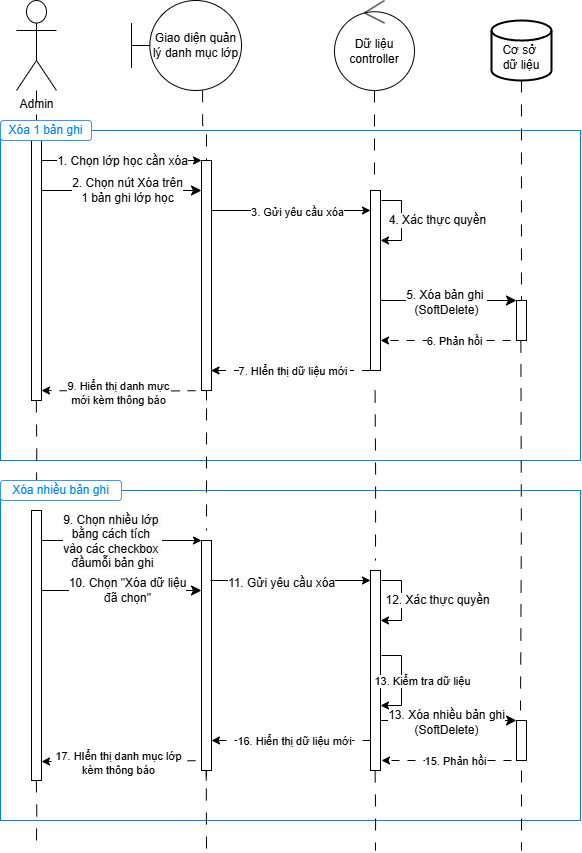

The diagram above was exported from draw.io. Its source (the exported page's mxGraphModel, read from the mxfile embedded in the PNG):
<mxGraphModel dx="790" dy="1816" grid="1" gridSize="10" guides="1" tooltips="1" connect="1" arrows="1" fold="1" page="1" pageScale="1" pageWidth="850" pageHeight="1100" math="0" shadow="0">
  <root>
    <mxCell id="0" />
    <mxCell id="1" parent="0" />
    <mxCell id="GMZLRt1hLkVVaZUvSikn-4" value="" style="rounded=0;whiteSpace=wrap;html=1;strokeColor=#007FFF;" vertex="1" parent="1">
      <mxGeometry x="39" y="440" width="580" height="330" as="geometry" />
    </mxCell>
    <mxCell id="mqUv-KKVanmM0g7okWPh-56" style="edgeStyle=orthogonalEdgeStyle;rounded=0;orthogonalLoop=1;jettySize=auto;html=1;dashed=1;endArrow=none;startFill=0;dashPattern=12 12;exitX=0.646;exitY=0.998;exitDx=0;exitDy=0;exitPerimeter=0;" edge="1" parent="1">
      <mxGeometry relative="1" as="geometry">
        <mxPoint x="245" y="800" as="targetPoint" />
        <mxPoint x="244.75" y="729.97" as="sourcePoint" />
        <Array as="points">
          <mxPoint x="244.92" y="709.97" />
          <mxPoint x="244.92" y="709.97" />
        </Array>
      </mxGeometry>
    </mxCell>
    <mxCell id="GMZLRt1hLkVVaZUvSikn-1" value="" style="rounded=0;whiteSpace=wrap;html=1;strokeColor=#007FFF;" vertex="1" parent="1">
      <mxGeometry x="39" y="80" width="580" height="330" as="geometry" />
    </mxCell>
    <mxCell id="mqUv-KKVanmM0g7okWPh-29" style="edgeStyle=orthogonalEdgeStyle;rounded=0;orthogonalLoop=1;jettySize=auto;html=1;dashed=1;endArrow=none;startFill=0;dashPattern=12 12;" edge="1" parent="1">
      <mxGeometry relative="1" as="geometry">
        <mxPoint x="245" y="480" as="targetPoint" />
        <mxPoint x="245" y="350" as="sourcePoint" />
        <Array as="points">
          <mxPoint x="244.92" y="329.97" />
          <mxPoint x="244.92" y="329.97" />
        </Array>
      </mxGeometry>
    </mxCell>
    <mxCell id="mqUv-KKVanmM0g7okWPh-1" style="edgeStyle=orthogonalEdgeStyle;rounded=0;orthogonalLoop=1;jettySize=auto;html=1;entryX=0.5;entryY=0;entryDx=0;entryDy=0;entryPerimeter=0;dashed=1;endArrow=none;startFill=0;dashPattern=12 12;" edge="1" parent="1" source="mqUv-KKVanmM0g7okWPh-2" target="mqUv-KKVanmM0g7okWPh-7">
      <mxGeometry relative="1" as="geometry">
        <mxPoint x="75" y="70" as="targetPoint" />
      </mxGeometry>
    </mxCell>
    <mxCell id="mqUv-KKVanmM0g7okWPh-2" value="Admin" style="shape=umlActor;verticalLabelPosition=bottom;verticalAlign=top;html=1;" vertex="1" parent="1">
      <mxGeometry x="55" y="-50" width="40" height="90" as="geometry" />
    </mxCell>
    <mxCell id="mqUv-KKVanmM0g7okWPh-3" style="edgeStyle=orthogonalEdgeStyle;rounded=0;orthogonalLoop=1;jettySize=auto;html=1;curved=0;" edge="1" parent="1" source="mqUv-KKVanmM0g7okWPh-7" target="mqUv-KKVanmM0g7okWPh-14">
      <mxGeometry relative="1" as="geometry">
        <Array as="points">
          <mxPoint x="160" y="110" />
          <mxPoint x="160" y="110" />
        </Array>
      </mxGeometry>
    </mxCell>
    <mxCell id="mqUv-KKVanmM0g7okWPh-4" value="&lt;span style=&quot;font-size: 12px; background-color: rgb(251, 251, 251);&quot;&gt;1. Chọn lớp học cần xóa&lt;/span&gt;" style="edgeLabel;html=1;align=center;verticalAlign=middle;resizable=0;points=[];" connectable="0" vertex="1" parent="mqUv-KKVanmM0g7okWPh-3">
      <mxGeometry x="-0.1871" y="-1" relative="1" as="geometry">
        <mxPoint x="15" y="-1" as="offset" />
      </mxGeometry>
    </mxCell>
    <mxCell id="mqUv-KKVanmM0g7okWPh-5" style="edgeStyle=none;curved=0;rounded=0;orthogonalLoop=1;jettySize=auto;html=1;fontSize=12;startSize=8;endSize=8;" edge="1" parent="1">
      <mxGeometry relative="1" as="geometry">
        <mxPoint x="80" y="140" as="sourcePoint" />
        <mxPoint x="240" y="140" as="targetPoint" />
      </mxGeometry>
    </mxCell>
    <mxCell id="mqUv-KKVanmM0g7okWPh-6" value="2. Chọn nút Xóa trên&lt;div&gt;1 bản ghi lớp học&lt;/div&gt;" style="edgeLabel;html=1;align=center;verticalAlign=middle;resizable=0;points=[];fontSize=12;" vertex="1" connectable="0" parent="mqUv-KKVanmM0g7okWPh-5">
      <mxGeometry x="0.0625" y="1" relative="1" as="geometry">
        <mxPoint as="offset" />
      </mxGeometry>
    </mxCell>
    <mxCell id="mqUv-KKVanmM0g7okWPh-7" value="" style="html=1;points=[[0,0,0,0,5],[0,1,0,0,-5],[1,0,0,0,5],[1,1,0,0,-5]];perimeter=orthogonalPerimeter;outlineConnect=0;targetShapes=umlLifeline;portConstraint=eastwest;newEdgeStyle={&quot;curved&quot;:0,&quot;rounded&quot;:0};" vertex="1" parent="1">
      <mxGeometry x="70" y="80" width="10" height="270" as="geometry" />
    </mxCell>
    <mxCell id="mqUv-KKVanmM0g7okWPh-8" value="Giao diện quản lý danh mục lớp" style="shape=umlBoundary;whiteSpace=wrap;html=1;" vertex="1" parent="1">
      <mxGeometry x="170" y="-50" width="110" height="90" as="geometry" />
    </mxCell>
    <mxCell id="mqUv-KKVanmM0g7okWPh-9" value="Dữ liệu controller" style="ellipse;shape=umlControl;whiteSpace=wrap;html=1;" vertex="1" parent="1">
      <mxGeometry x="373" y="-50" width="80" height="90" as="geometry" />
    </mxCell>
    <mxCell id="mqUv-KKVanmM0g7okWPh-10" value="&lt;div&gt;&lt;br&gt;&lt;/div&gt;Cơ sở&amp;nbsp;&lt;div&gt;dữ liệu&lt;/div&gt;" style="strokeWidth=2;html=1;shape=mxgraph.flowchart.database;whiteSpace=wrap;" vertex="1" parent="1">
      <mxGeometry x="530" y="-30" width="60" height="60" as="geometry" />
    </mxCell>
    <mxCell id="mqUv-KKVanmM0g7okWPh-11" style="edgeStyle=orthogonalEdgeStyle;rounded=0;orthogonalLoop=1;jettySize=auto;html=1;entryX=0.5;entryY=0;entryDx=0;entryDy=0;entryPerimeter=0;dashed=1;endArrow=none;startFill=0;dashPattern=12 12;exitX=0.646;exitY=0.998;exitDx=0;exitDy=0;exitPerimeter=0;" edge="1" parent="1" source="mqUv-KKVanmM0g7okWPh-8" target="mqUv-KKVanmM0g7okWPh-14">
      <mxGeometry relative="1" as="geometry">
        <mxPoint x="185" y="70" as="targetPoint" />
        <mxPoint x="185" y="40" as="sourcePoint" />
      </mxGeometry>
    </mxCell>
    <mxCell id="mqUv-KKVanmM0g7okWPh-12" style="edgeStyle=orthogonalEdgeStyle;rounded=0;orthogonalLoop=1;jettySize=auto;html=1;curved=0;dashed=1;dashPattern=8 8;" edge="1" parent="1">
      <mxGeometry relative="1" as="geometry">
        <mxPoint x="80" y="340" as="targetPoint" />
        <mxPoint x="250" y="340.0000000000002" as="sourcePoint" />
        <Array as="points">
          <mxPoint x="165" y="341" />
          <mxPoint x="165" y="340" />
        </Array>
      </mxGeometry>
    </mxCell>
    <mxCell id="mqUv-KKVanmM0g7okWPh-13" value="9. Hiển thị danh mực&lt;div&gt;mới kèm thông báo&lt;/div&gt;" style="edgeLabel;html=1;align=center;verticalAlign=middle;resizable=0;points=[];" connectable="0" vertex="1" parent="mqUv-KKVanmM0g7okWPh-12">
      <mxGeometry x="0.1045" y="1" relative="1" as="geometry">
        <mxPoint as="offset" />
      </mxGeometry>
    </mxCell>
    <mxCell id="mqUv-KKVanmM0g7okWPh-64" style="edgeStyle=orthogonalEdgeStyle;rounded=0;orthogonalLoop=1;jettySize=auto;html=1;curved=0;" edge="1" parent="1" target="mqUv-KKVanmM0g7okWPh-21">
      <mxGeometry relative="1" as="geometry">
        <mxPoint x="249.5" y="160" as="sourcePoint" />
        <mxPoint x="408.5" y="175" as="targetPoint" />
        <Array as="points">
          <mxPoint x="250" y="161" />
        </Array>
      </mxGeometry>
    </mxCell>
    <mxCell id="mqUv-KKVanmM0g7okWPh-65" value="3. Gửi yêu cầu xóa" style="edgeLabel;html=1;align=center;verticalAlign=middle;resizable=0;points=[];" vertex="1" connectable="0" parent="mqUv-KKVanmM0g7okWPh-64">
      <mxGeometry x="0.0828" y="-1" relative="1" as="geometry">
        <mxPoint as="offset" />
      </mxGeometry>
    </mxCell>
    <mxCell id="mqUv-KKVanmM0g7okWPh-14" value="" style="html=1;points=[[0,0,0,0,5],[0,1,0,0,-5],[1,0,0,0,5],[1,1,0,0,-5]];perimeter=orthogonalPerimeter;outlineConnect=0;targetShapes=umlLifeline;portConstraint=eastwest;newEdgeStyle={&quot;curved&quot;:0,&quot;rounded&quot;:0};" vertex="1" parent="1">
      <mxGeometry x="240" y="110" width="10" height="230" as="geometry" />
    </mxCell>
    <mxCell id="mqUv-KKVanmM0g7okWPh-17" style="edgeStyle=orthogonalEdgeStyle;rounded=0;orthogonalLoop=1;jettySize=auto;html=1;curved=0;dashed=1;dashPattern=8 8;" edge="1" parent="1">
      <mxGeometry relative="1" as="geometry">
        <mxPoint x="249.5" y="320" as="targetPoint" />
        <Array as="points">
          <mxPoint x="359.5" y="320" />
          <mxPoint x="359.5" y="320" />
        </Array>
        <mxPoint x="408.5" y="320" as="sourcePoint" />
      </mxGeometry>
    </mxCell>
    <mxCell id="mqUv-KKVanmM0g7okWPh-18" value="7. HIển thị dữ liệu mới&amp;nbsp;" style="edgeLabel;html=1;align=center;verticalAlign=middle;resizable=0;points=[];" connectable="0" vertex="1" parent="mqUv-KKVanmM0g7okWPh-17">
      <mxGeometry x="-0.0424" relative="1" as="geometry">
        <mxPoint as="offset" />
      </mxGeometry>
    </mxCell>
    <mxCell id="mqUv-KKVanmM0g7okWPh-19" style="edgeStyle=none;curved=0;rounded=0;orthogonalLoop=1;jettySize=auto;html=1;fontSize=12;startSize=8;endSize=8;" edge="1" parent="1" target="mqUv-KKVanmM0g7okWPh-32">
      <mxGeometry relative="1" as="geometry">
        <mxPoint x="565" y="250" as="targetPoint" />
        <mxPoint x="419" y="250.00000000000023" as="sourcePoint" />
      </mxGeometry>
    </mxCell>
    <mxCell id="mqUv-KKVanmM0g7okWPh-20" value="5. Xóa bản ghi&amp;nbsp;&lt;div&gt;(SoftDelete)&lt;/div&gt;" style="edgeLabel;html=1;align=center;verticalAlign=middle;resizable=0;points=[];fontSize=12;" vertex="1" connectable="0" parent="mqUv-KKVanmM0g7okWPh-19">
      <mxGeometry x="-0.0441" y="-1" relative="1" as="geometry">
        <mxPoint as="offset" />
      </mxGeometry>
    </mxCell>
    <mxCell id="mqUv-KKVanmM0g7okWPh-21" value="&amp;nbsp;" style="html=1;points=[[0,0,0,0,5],[0,1,0,0,-5],[1,0,0,0,5],[1,1,0,0,-5]];perimeter=orthogonalPerimeter;outlineConnect=0;targetShapes=umlLifeline;portConstraint=eastwest;newEdgeStyle={&quot;curved&quot;:0,&quot;rounded&quot;:0};" vertex="1" parent="1">
      <mxGeometry x="409" y="140" width="10" height="180" as="geometry" />
    </mxCell>
    <mxCell id="mqUv-KKVanmM0g7okWPh-22" style="edgeStyle=orthogonalEdgeStyle;rounded=0;orthogonalLoop=1;jettySize=auto;html=1;dashed=1;endArrow=none;startFill=0;dashPattern=12 12;" edge="1" parent="1" source="mqUv-KKVanmM0g7okWPh-9">
      <mxGeometry relative="1" as="geometry">
        <mxPoint x="413" y="130" as="targetPoint" />
        <mxPoint x="413" y="40" as="sourcePoint" />
        <Array as="points" />
      </mxGeometry>
    </mxCell>
    <mxCell id="mqUv-KKVanmM0g7okWPh-23" style="edgeStyle=orthogonalEdgeStyle;rounded=0;orthogonalLoop=1;jettySize=auto;html=1;curved=0;" edge="1" parent="1" target="mqUv-KKVanmM0g7okWPh-21">
      <mxGeometry relative="1" as="geometry">
        <mxPoint x="420" y="150" as="sourcePoint" />
        <mxPoint x="424" y="240" as="targetPoint" />
        <Array as="points">
          <mxPoint x="440" y="150" />
          <mxPoint x="440" y="190" />
        </Array>
      </mxGeometry>
    </mxCell>
    <mxCell id="mqUv-KKVanmM0g7okWPh-24" value="&lt;span style=&quot;font-size: 12px; background-color: rgb(251, 251, 251);&quot;&gt;4. Xác thực quyền&lt;/span&gt;" style="edgeLabel;html=1;align=center;verticalAlign=middle;resizable=0;points=[];" connectable="0" vertex="1" parent="mqUv-KKVanmM0g7okWPh-23">
      <mxGeometry x="0.4585" y="1" relative="1" as="geometry">
        <mxPoint x="34" y="-19" as="offset" />
      </mxGeometry>
    </mxCell>
    <mxCell id="mqUv-KKVanmM0g7okWPh-25" style="edgeStyle=orthogonalEdgeStyle;rounded=0;orthogonalLoop=1;jettySize=auto;html=1;curved=0;dashed=1;dashPattern=8 8;" edge="1" parent="1">
      <mxGeometry relative="1" as="geometry">
        <mxPoint x="548.9999999999999" y="290.0000000000002" as="sourcePoint" />
        <mxPoint x="419" y="290" as="targetPoint" />
      </mxGeometry>
    </mxCell>
    <mxCell id="mqUv-KKVanmM0g7okWPh-26" value="6. Phản hồi" style="edgeLabel;html=1;align=center;verticalAlign=middle;resizable=0;points=[];" connectable="0" vertex="1" parent="mqUv-KKVanmM0g7okWPh-25">
      <mxGeometry x="-0.1531" y="-1" relative="1" as="geometry">
        <mxPoint x="-2" y="1" as="offset" />
      </mxGeometry>
    </mxCell>
    <mxCell id="mqUv-KKVanmM0g7okWPh-27" style="edgeStyle=orthogonalEdgeStyle;rounded=0;orthogonalLoop=1;jettySize=auto;html=1;dashed=1;endArrow=none;startFill=0;dashPattern=12 12;entryX=0.617;entryY=-0.003;entryDx=0;entryDy=0;entryPerimeter=0;" edge="1" parent="1" source="mqUv-KKVanmM0g7okWPh-10" target="mqUv-KKVanmM0g7okWPh-32">
      <mxGeometry relative="1" as="geometry">
        <mxPoint x="559.58" y="110" as="targetPoint" />
        <mxPoint x="559.58" y="30" as="sourcePoint" />
        <Array as="points">
          <mxPoint x="560" y="250" />
        </Array>
      </mxGeometry>
    </mxCell>
    <mxCell id="mqUv-KKVanmM0g7okWPh-28" style="edgeStyle=orthogonalEdgeStyle;rounded=0;orthogonalLoop=1;jettySize=auto;html=1;dashed=1;endArrow=none;startFill=0;dashPattern=12 12;exitX=0.646;exitY=0.998;exitDx=0;exitDy=0;exitPerimeter=0;" edge="1" parent="1">
      <mxGeometry relative="1" as="geometry">
        <mxPoint x="75" y="450" as="targetPoint" />
        <mxPoint x="74.83000000000001" y="350" as="sourcePoint" />
      </mxGeometry>
    </mxCell>
    <mxCell id="mqUv-KKVanmM0g7okWPh-30" style="edgeStyle=orthogonalEdgeStyle;rounded=0;orthogonalLoop=1;jettySize=auto;html=1;dashed=1;endArrow=none;startFill=0;dashPattern=12 12;exitX=0.646;exitY=0.998;exitDx=0;exitDy=0;exitPerimeter=0;" edge="1" parent="1">
      <mxGeometry relative="1" as="geometry">
        <mxPoint x="414" y="510" as="targetPoint" />
        <mxPoint x="413.57" y="340" as="sourcePoint" />
      </mxGeometry>
    </mxCell>
    <mxCell id="mqUv-KKVanmM0g7okWPh-31" style="edgeStyle=orthogonalEdgeStyle;rounded=0;orthogonalLoop=1;jettySize=auto;html=1;dashed=1;endArrow=none;startFill=0;dashPattern=12 12;" edge="1" parent="1">
      <mxGeometry relative="1" as="geometry">
        <mxPoint x="559" y="660" as="targetPoint" />
        <mxPoint x="559.38" y="290" as="sourcePoint" />
      </mxGeometry>
    </mxCell>
    <mxCell id="mqUv-KKVanmM0g7okWPh-32" value="" style="html=1;points=[[0,0,0,0,5],[0,1,0,0,-5],[1,0,0,0,5],[1,1,0,0,-5]];perimeter=orthogonalPerimeter;outlineConnect=0;targetShapes=umlLifeline;portConstraint=eastwest;newEdgeStyle={&quot;curved&quot;:0,&quot;rounded&quot;:0};" vertex="1" parent="1">
      <mxGeometry x="555" y="250" width="10" height="40" as="geometry" />
    </mxCell>
    <mxCell id="mqUv-KKVanmM0g7okWPh-36" style="edgeStyle=orthogonalEdgeStyle;rounded=0;orthogonalLoop=1;jettySize=auto;html=1;curved=0;" edge="1" parent="1" source="mqUv-KKVanmM0g7okWPh-40" target="mqUv-KKVanmM0g7okWPh-43">
      <mxGeometry relative="1" as="geometry">
        <Array as="points">
          <mxPoint x="160" y="490" />
          <mxPoint x="160" y="490" />
        </Array>
      </mxGeometry>
    </mxCell>
    <mxCell id="mqUv-KKVanmM0g7okWPh-37" value="&lt;span style=&quot;font-size: 12px; background-color: rgb(251, 251, 251);&quot;&gt;9. Chọn nhiều lớp&amp;nbsp;&lt;/span&gt;&lt;div&gt;&lt;span style=&quot;font-size: 12px; background-color: rgb(251, 251, 251);&quot;&gt;bằng cách&amp;nbsp;&lt;/span&gt;&lt;span style=&quot;background-color: light-dark(rgb(251, 251, 251), rgb(21, 21, 21)); font-size: 12px; color: light-dark(rgb(0, 0, 0), rgb(255, 255, 255));&quot;&gt;tích&amp;nbsp;&lt;/span&gt;&lt;/div&gt;&lt;div&gt;&lt;span style=&quot;background-color: light-dark(rgb(251, 251, 251), rgb(21, 21, 21)); font-size: 12px; color: light-dark(rgb(0, 0, 0), rgb(255, 255, 255));&quot;&gt;vào các checkbox&amp;nbsp;&lt;/span&gt;&lt;/div&gt;&lt;div&gt;&lt;span style=&quot;background-color: light-dark(rgb(251, 251, 251), rgb(21, 21, 21)); font-size: 12px; color: light-dark(rgb(0, 0, 0), rgb(255, 255, 255));&quot;&gt;đầu&lt;/span&gt;&lt;span style=&quot;background-color: light-dark(rgb(251, 251, 251), rgb(21, 21, 21)); font-size: 12px; color: light-dark(rgb(0, 0, 0), rgb(255, 255, 255));&quot;&gt;mỗi bản ghi&lt;/span&gt;&lt;/div&gt;" style="edgeLabel;html=1;align=center;verticalAlign=middle;resizable=0;points=[];" connectable="0" vertex="1" parent="mqUv-KKVanmM0g7okWPh-36">
      <mxGeometry x="-0.1871" y="-1" relative="1" as="geometry">
        <mxPoint x="5" y="-1" as="offset" />
      </mxGeometry>
    </mxCell>
    <mxCell id="mqUv-KKVanmM0g7okWPh-38" style="edgeStyle=none;curved=0;rounded=0;orthogonalLoop=1;jettySize=auto;html=1;fontSize=12;startSize=8;endSize=8;" edge="1" parent="1">
      <mxGeometry relative="1" as="geometry">
        <mxPoint x="80" y="540" as="sourcePoint" />
        <mxPoint x="240" y="540" as="targetPoint" />
      </mxGeometry>
    </mxCell>
    <mxCell id="mqUv-KKVanmM0g7okWPh-39" value="10. Chọn &quot;Xóa dữ liệu&lt;div&gt;đã chọn&quot;&lt;/div&gt;" style="edgeLabel;html=1;align=center;verticalAlign=middle;resizable=0;points=[];fontSize=12;" vertex="1" connectable="0" parent="mqUv-KKVanmM0g7okWPh-38">
      <mxGeometry x="0.0625" y="1" relative="1" as="geometry">
        <mxPoint as="offset" />
      </mxGeometry>
    </mxCell>
    <mxCell id="mqUv-KKVanmM0g7okWPh-40" value="" style="html=1;points=[[0,0,0,0,5],[0,1,0,0,-5],[1,0,0,0,5],[1,1,0,0,-5]];perimeter=orthogonalPerimeter;outlineConnect=0;targetShapes=umlLifeline;portConstraint=eastwest;newEdgeStyle={&quot;curved&quot;:0,&quot;rounded&quot;:0};" vertex="1" parent="1">
      <mxGeometry x="70" y="460" width="10" height="270" as="geometry" />
    </mxCell>
    <mxCell id="mqUv-KKVanmM0g7okWPh-41" style="edgeStyle=orthogonalEdgeStyle;rounded=0;orthogonalLoop=1;jettySize=auto;html=1;curved=0;dashed=1;dashPattern=8 8;" edge="1" parent="1" target="mqUv-KKVanmM0g7okWPh-40">
      <mxGeometry relative="1" as="geometry">
        <mxPoint x="90" y="710.0000000000002" as="targetPoint" />
        <mxPoint x="250" y="710.0000000000002" as="sourcePoint" />
        <Array as="points">
          <mxPoint x="250" y="711" />
          <mxPoint x="165" y="711" />
          <mxPoint x="165" y="710" />
        </Array>
      </mxGeometry>
    </mxCell>
    <mxCell id="mqUv-KKVanmM0g7okWPh-42" value="17. HIển thị danh mục lớp&lt;div&gt;kèm thông báo&lt;/div&gt;" style="edgeLabel;html=1;align=center;verticalAlign=middle;resizable=0;points=[];" connectable="0" vertex="1" parent="mqUv-KKVanmM0g7okWPh-41">
      <mxGeometry x="0.1045" y="1" relative="1" as="geometry">
        <mxPoint as="offset" />
      </mxGeometry>
    </mxCell>
    <mxCell id="mqUv-KKVanmM0g7okWPh-43" value="" style="html=1;points=[[0,0,0,0,5],[0,1,0,0,-5],[1,0,0,0,5],[1,1,0,0,-5]];perimeter=orthogonalPerimeter;outlineConnect=0;targetShapes=umlLifeline;portConstraint=eastwest;newEdgeStyle={&quot;curved&quot;:0,&quot;rounded&quot;:0};" vertex="1" parent="1">
      <mxGeometry x="240" y="490" width="10" height="230" as="geometry" />
    </mxCell>
    <mxCell id="mqUv-KKVanmM0g7okWPh-44" style="edgeStyle=orthogonalEdgeStyle;rounded=0;orthogonalLoop=1;jettySize=auto;html=1;curved=0;" edge="1" parent="1">
      <mxGeometry relative="1" as="geometry">
        <mxPoint x="249" y="530" as="sourcePoint" />
        <mxPoint x="409" y="530" as="targetPoint" />
        <Array as="points">
          <mxPoint x="339" y="530" />
          <mxPoint x="339" y="530" />
        </Array>
      </mxGeometry>
    </mxCell>
    <mxCell id="mqUv-KKVanmM0g7okWPh-45" value="&lt;span style=&quot;font-size: 12px; background-color: rgb(251, 251, 251);&quot;&gt;11. Gửi yêu cầu xóa&lt;/span&gt;" style="edgeLabel;html=1;align=center;verticalAlign=middle;resizable=0;points=[];" connectable="0" vertex="1" parent="mqUv-KKVanmM0g7okWPh-44">
      <mxGeometry x="-0.131" y="-2" relative="1" as="geometry">
        <mxPoint as="offset" />
      </mxGeometry>
    </mxCell>
    <mxCell id="mqUv-KKVanmM0g7okWPh-46" style="edgeStyle=orthogonalEdgeStyle;rounded=0;orthogonalLoop=1;jettySize=auto;html=1;curved=0;dashed=1;dashPattern=8 8;" edge="1" parent="1" source="mqUv-KKVanmM0g7okWPh-50" target="mqUv-KKVanmM0g7okWPh-43">
      <mxGeometry relative="1" as="geometry">
        <mxPoint x="260" y="610.0000000000002" as="targetPoint" />
        <Array as="points">
          <mxPoint x="360" y="690" />
          <mxPoint x="360" y="690" />
        </Array>
      </mxGeometry>
    </mxCell>
    <mxCell id="mqUv-KKVanmM0g7okWPh-47" value="16. Hiển thị dữ liệu mới" style="edgeLabel;html=1;align=center;verticalAlign=middle;resizable=0;points=[];" connectable="0" vertex="1" parent="mqUv-KKVanmM0g7okWPh-46">
      <mxGeometry x="-0.0424" relative="1" as="geometry">
        <mxPoint as="offset" />
      </mxGeometry>
    </mxCell>
    <mxCell id="mqUv-KKVanmM0g7okWPh-48" style="edgeStyle=none;curved=0;rounded=0;orthogonalLoop=1;jettySize=auto;html=1;fontSize=12;startSize=8;endSize=8;" edge="1" parent="1" target="mqUv-KKVanmM0g7okWPh-59">
      <mxGeometry relative="1" as="geometry">
        <mxPoint x="550" y="670" as="targetPoint" />
        <mxPoint x="419" y="670.0000000000002" as="sourcePoint" />
      </mxGeometry>
    </mxCell>
    <mxCell id="mqUv-KKVanmM0g7okWPh-49" value="13. Xóa nhiều bản ghi&lt;div&gt;(SoftDelete)&lt;/div&gt;" style="edgeLabel;html=1;align=center;verticalAlign=middle;resizable=0;points=[];fontSize=12;" vertex="1" connectable="0" parent="mqUv-KKVanmM0g7okWPh-48">
      <mxGeometry x="-0.0441" y="-1" relative="1" as="geometry">
        <mxPoint as="offset" />
      </mxGeometry>
    </mxCell>
    <mxCell id="mqUv-KKVanmM0g7okWPh-50" value="&amp;nbsp;" style="html=1;points=[[0,0,0,0,5],[0,1,0,0,-5],[1,0,0,0,5],[1,1,0,0,-5]];perimeter=orthogonalPerimeter;outlineConnect=0;targetShapes=umlLifeline;portConstraint=eastwest;newEdgeStyle={&quot;curved&quot;:0,&quot;rounded&quot;:0};" vertex="1" parent="1">
      <mxGeometry x="409" y="520" width="10" height="200" as="geometry" />
    </mxCell>
    <mxCell id="mqUv-KKVanmM0g7okWPh-51" style="edgeStyle=orthogonalEdgeStyle;rounded=0;orthogonalLoop=1;jettySize=auto;html=1;curved=0;" edge="1" parent="1" target="mqUv-KKVanmM0g7okWPh-50">
      <mxGeometry relative="1" as="geometry">
        <mxPoint x="420" y="530" as="sourcePoint" />
        <mxPoint x="424" y="620" as="targetPoint" />
        <Array as="points">
          <mxPoint x="440" y="530" />
          <mxPoint x="440" y="570" />
        </Array>
      </mxGeometry>
    </mxCell>
    <mxCell id="mqUv-KKVanmM0g7okWPh-52" value="&lt;span style=&quot;font-size: 12px; background-color: rgb(251, 251, 251);&quot;&gt;12. Xác thực quyền&lt;/span&gt;" style="edgeLabel;html=1;align=center;verticalAlign=middle;resizable=0;points=[];" connectable="0" vertex="1" parent="mqUv-KKVanmM0g7okWPh-51">
      <mxGeometry x="0.4585" y="1" relative="1" as="geometry">
        <mxPoint x="34" y="-19" as="offset" />
      </mxGeometry>
    </mxCell>
    <mxCell id="mqUv-KKVanmM0g7okWPh-53" style="edgeStyle=orthogonalEdgeStyle;rounded=0;orthogonalLoop=1;jettySize=auto;html=1;curved=0;dashed=1;dashPattern=8 8;" edge="1" parent="1">
      <mxGeometry relative="1" as="geometry">
        <mxPoint x="549.9999999999999" y="710.0000000000002" as="sourcePoint" />
        <mxPoint x="420" y="710" as="targetPoint" />
      </mxGeometry>
    </mxCell>
    <mxCell id="mqUv-KKVanmM0g7okWPh-54" value="15. Phản hồi" style="edgeLabel;html=1;align=center;verticalAlign=middle;resizable=0;points=[];" connectable="0" vertex="1" parent="mqUv-KKVanmM0g7okWPh-53">
      <mxGeometry x="-0.1531" y="-1" relative="1" as="geometry">
        <mxPoint x="-2" y="1" as="offset" />
      </mxGeometry>
    </mxCell>
    <mxCell id="mqUv-KKVanmM0g7okWPh-55" style="edgeStyle=orthogonalEdgeStyle;rounded=0;orthogonalLoop=1;jettySize=auto;html=1;dashed=1;endArrow=none;startFill=0;dashPattern=12 12;exitX=0.646;exitY=0.998;exitDx=0;exitDy=0;exitPerimeter=0;" edge="1" parent="1">
      <mxGeometry relative="1" as="geometry">
        <mxPoint x="75" y="790" as="targetPoint" />
        <mxPoint x="74.83000000000001" y="730" as="sourcePoint" />
      </mxGeometry>
    </mxCell>
    <mxCell id="mqUv-KKVanmM0g7okWPh-57" style="edgeStyle=orthogonalEdgeStyle;rounded=0;orthogonalLoop=1;jettySize=auto;html=1;dashed=1;endArrow=none;startFill=0;dashPattern=12 12;exitX=0.646;exitY=0.998;exitDx=0;exitDy=0;exitPerimeter=0;" edge="1" parent="1">
      <mxGeometry relative="1" as="geometry">
        <mxPoint x="414" y="800" as="targetPoint" />
        <mxPoint x="413.57" y="720" as="sourcePoint" />
      </mxGeometry>
    </mxCell>
    <mxCell id="mqUv-KKVanmM0g7okWPh-58" style="edgeStyle=orthogonalEdgeStyle;rounded=0;orthogonalLoop=1;jettySize=auto;html=1;dashed=1;endArrow=none;startFill=0;dashPattern=12 12;" edge="1" parent="1">
      <mxGeometry relative="1" as="geometry">
        <mxPoint x="560" y="800" as="targetPoint" />
        <mxPoint x="560" y="720" as="sourcePoint" />
      </mxGeometry>
    </mxCell>
    <mxCell id="mqUv-KKVanmM0g7okWPh-59" value="" style="html=1;points=[[0,0,0,0,5],[0,1,0,0,-5],[1,0,0,0,5],[1,1,0,0,-5]];perimeter=orthogonalPerimeter;outlineConnect=0;targetShapes=umlLifeline;portConstraint=eastwest;newEdgeStyle={&quot;curved&quot;:0,&quot;rounded&quot;:0};" vertex="1" parent="1">
      <mxGeometry x="555" y="670" width="10" height="40" as="geometry" />
    </mxCell>
    <mxCell id="mqUv-KKVanmM0g7okWPh-61" style="edgeStyle=orthogonalEdgeStyle;rounded=0;orthogonalLoop=1;jettySize=auto;html=1;curved=0;" edge="1" parent="1" target="mqUv-KKVanmM0g7okWPh-50">
      <mxGeometry relative="1" as="geometry">
        <mxPoint x="452.52" y="655" as="targetPoint" />
        <mxPoint x="420" y="605" as="sourcePoint" />
        <Array as="points">
          <mxPoint x="440" y="605" />
          <mxPoint x="440" y="655" />
        </Array>
      </mxGeometry>
    </mxCell>
    <mxCell id="mqUv-KKVanmM0g7okWPh-62" value="13. Kiểm tra dữ liệu" style="edgeLabel;html=1;align=center;verticalAlign=middle;resizable=0;points=[];" connectable="0" vertex="1" parent="mqUv-KKVanmM0g7okWPh-61">
      <mxGeometry x="-0.1254" relative="1" as="geometry">
        <mxPoint x="20" y="5" as="offset" />
      </mxGeometry>
    </mxCell>
    <mxCell id="GMZLRt1hLkVVaZUvSikn-2" value="&lt;font style=&quot;color: rgb(0, 127, 255);&quot;&gt;Xóa 1 bản ghi&lt;/font&gt;" style="rounded=1;whiteSpace=wrap;html=1;strokeColor=#3399FF;" vertex="1" parent="1">
      <mxGeometry x="39" y="70" width="91" height="20" as="geometry" />
    </mxCell>
    <mxCell id="GMZLRt1hLkVVaZUvSikn-5" value="&lt;font style=&quot;color: rgb(0, 127, 255);&quot;&gt;Xóa nhiều bản ghi&lt;/font&gt;" style="rounded=1;whiteSpace=wrap;html=1;strokeColor=#3399FF;" vertex="1" parent="1">
      <mxGeometry x="39" y="430" width="121" height="20" as="geometry" />
    </mxCell>
  </root>
</mxGraphModel>